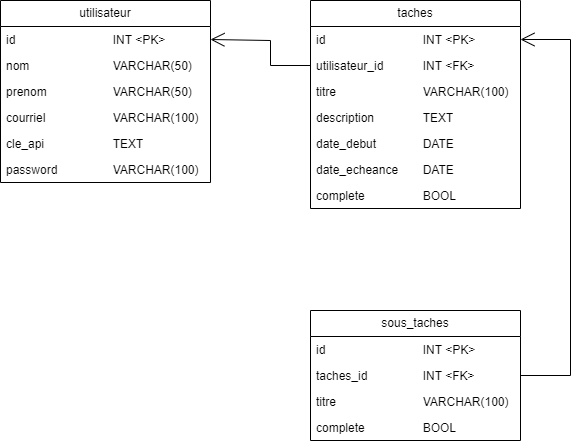

The diagram above was exported from draw.io. Its source (the exported page's mxGraphModel, read from the mxfile embedded in the PNG):
<mxGraphModel dx="521" dy="613" grid="1" gridSize="10" guides="1" tooltips="1" connect="1" arrows="1" fold="1" page="1" pageScale="1" pageWidth="827" pageHeight="1169" math="0" shadow="0">
  <root>
    <mxCell id="0" />
    <mxCell id="1" parent="0" />
    <mxCell id="93_gG3Y08mEVvEr2Rr8n-1" value="taches" style="swimlane;fontStyle=0;childLayout=stackLayout;horizontal=1;startSize=26;fillColor=none;horizontalStack=0;resizeParent=1;resizeParentMax=0;resizeLast=0;collapsible=1;marginBottom=0;whiteSpace=wrap;html=1;" vertex="1" parent="1">
      <mxGeometry x="350" y="40" width="210" height="208" as="geometry" />
    </mxCell>
    <mxCell id="93_gG3Y08mEVvEr2Rr8n-2" value="id&lt;span style=&quot;white-space: pre;&quot;&gt;&#09;&lt;/span&gt;&lt;span style=&quot;white-space: pre;&quot;&gt;&#09;&lt;/span&gt;&lt;span style=&quot;white-space: pre;&quot;&gt;&#09;&lt;span style=&quot;white-space: pre;&quot;&gt;&#09;&lt;/span&gt;&lt;/span&gt;INT &amp;lt;PK&amp;gt;" style="text;strokeColor=none;fillColor=none;align=left;verticalAlign=top;spacingLeft=4;spacingRight=4;overflow=hidden;rotatable=0;points=[[0,0.5],[1,0.5]];portConstraint=eastwest;whiteSpace=wrap;html=1;" vertex="1" parent="93_gG3Y08mEVvEr2Rr8n-1">
      <mxGeometry y="26" width="210" height="26" as="geometry" />
    </mxCell>
    <mxCell id="93_gG3Y08mEVvEr2Rr8n-3" value="utilisateur_id&lt;span style=&quot;white-space: pre;&quot;&gt;&#09;&lt;/span&gt;&lt;span style=&quot;white-space: pre;&quot;&gt;&#09;&lt;/span&gt;INT &amp;lt;FK&amp;gt;" style="text;strokeColor=none;fillColor=none;align=left;verticalAlign=top;spacingLeft=4;spacingRight=4;overflow=hidden;rotatable=0;points=[[0,0.5],[1,0.5]];portConstraint=eastwest;whiteSpace=wrap;html=1;" vertex="1" parent="93_gG3Y08mEVvEr2Rr8n-1">
      <mxGeometry y="52" width="210" height="26" as="geometry" />
    </mxCell>
    <mxCell id="93_gG3Y08mEVvEr2Rr8n-4" value="titre&lt;span style=&quot;white-space: pre;&quot;&gt;&#09;&lt;/span&gt;&lt;span style=&quot;white-space: pre;&quot;&gt;&#09;&lt;/span&gt;&lt;span style=&quot;white-space: pre;&quot;&gt;&#09;&lt;/span&gt;&lt;span style=&quot;white-space: pre;&quot;&gt;&#09;&lt;/span&gt;VARCHAR(100)" style="text;strokeColor=none;fillColor=none;align=left;verticalAlign=top;spacingLeft=4;spacingRight=4;overflow=hidden;rotatable=0;points=[[0,0.5],[1,0.5]];portConstraint=eastwest;whiteSpace=wrap;html=1;" vertex="1" parent="93_gG3Y08mEVvEr2Rr8n-1">
      <mxGeometry y="78" width="210" height="26" as="geometry" />
    </mxCell>
    <mxCell id="93_gG3Y08mEVvEr2Rr8n-16" value="description&lt;span style=&quot;white-space: pre;&quot;&gt;&#09;&lt;/span&gt;&lt;span style=&quot;white-space: pre;&quot;&gt;&#09;&lt;/span&gt;TEXT" style="text;strokeColor=none;fillColor=none;align=left;verticalAlign=top;spacingLeft=4;spacingRight=4;overflow=hidden;rotatable=0;points=[[0,0.5],[1,0.5]];portConstraint=eastwest;whiteSpace=wrap;html=1;" vertex="1" parent="93_gG3Y08mEVvEr2Rr8n-1">
      <mxGeometry y="104" width="210" height="26" as="geometry" />
    </mxCell>
    <mxCell id="93_gG3Y08mEVvEr2Rr8n-17" value="date_debut&lt;span style=&quot;white-space: pre;&quot;&gt;&#09;&lt;/span&gt;&lt;span style=&quot;white-space: pre;&quot;&gt;&#09;&lt;/span&gt;DATE" style="text;strokeColor=none;fillColor=none;align=left;verticalAlign=top;spacingLeft=4;spacingRight=4;overflow=hidden;rotatable=0;points=[[0,0.5],[1,0.5]];portConstraint=eastwest;whiteSpace=wrap;html=1;" vertex="1" parent="93_gG3Y08mEVvEr2Rr8n-1">
      <mxGeometry y="130" width="210" height="26" as="geometry" />
    </mxCell>
    <mxCell id="93_gG3Y08mEVvEr2Rr8n-18" value="date_echeance&lt;span style=&quot;white-space: pre;&quot;&gt;&#09;&lt;/span&gt;DATE" style="text;strokeColor=none;fillColor=none;align=left;verticalAlign=top;spacingLeft=4;spacingRight=4;overflow=hidden;rotatable=0;points=[[0,0.5],[1,0.5]];portConstraint=eastwest;whiteSpace=wrap;html=1;" vertex="1" parent="93_gG3Y08mEVvEr2Rr8n-1">
      <mxGeometry y="156" width="210" height="26" as="geometry" />
    </mxCell>
    <mxCell id="93_gG3Y08mEVvEr2Rr8n-19" value="complete&lt;span style=&quot;white-space: pre;&quot;&gt;&#09;&lt;/span&gt;&lt;span style=&quot;white-space: pre;&quot;&gt;&#09;&lt;/span&gt;&lt;span style=&quot;white-space: pre;&quot;&gt;&#09;&lt;/span&gt;BOOL" style="text;strokeColor=none;fillColor=none;align=left;verticalAlign=top;spacingLeft=4;spacingRight=4;overflow=hidden;rotatable=0;points=[[0,0.5],[1,0.5]];portConstraint=eastwest;whiteSpace=wrap;html=1;" vertex="1" parent="93_gG3Y08mEVvEr2Rr8n-1">
      <mxGeometry y="182" width="210" height="26" as="geometry" />
    </mxCell>
    <mxCell id="93_gG3Y08mEVvEr2Rr8n-5" value="sous_taches" style="swimlane;fontStyle=0;childLayout=stackLayout;horizontal=1;startSize=26;fillColor=none;horizontalStack=0;resizeParent=1;resizeParentMax=0;resizeLast=0;collapsible=1;marginBottom=0;whiteSpace=wrap;html=1;" vertex="1" parent="1">
      <mxGeometry x="350" y="350" width="210" height="130" as="geometry" />
    </mxCell>
    <mxCell id="93_gG3Y08mEVvEr2Rr8n-6" value="id&lt;span style=&quot;white-space: pre;&quot;&gt;&#09;&lt;/span&gt;&lt;span style=&quot;white-space: pre;&quot;&gt;&#09;&lt;/span&gt;&lt;span style=&quot;white-space: pre;&quot;&gt;&#09;&lt;/span&gt;&lt;span style=&quot;white-space: pre;&quot;&gt;&#09;&lt;/span&gt;INT &amp;lt;PK&amp;gt;" style="text;strokeColor=none;fillColor=none;align=left;verticalAlign=top;spacingLeft=4;spacingRight=4;overflow=hidden;rotatable=0;points=[[0,0.5],[1,0.5]];portConstraint=eastwest;whiteSpace=wrap;html=1;" vertex="1" parent="93_gG3Y08mEVvEr2Rr8n-5">
      <mxGeometry y="26" width="210" height="26" as="geometry" />
    </mxCell>
    <mxCell id="93_gG3Y08mEVvEr2Rr8n-7" value="taches_id&lt;span style=&quot;white-space: pre;&quot;&gt;&#09;&lt;/span&gt;&lt;span style=&quot;white-space: pre;&quot;&gt;&#09;&lt;/span&gt;&lt;span style=&quot;white-space: pre;&quot;&gt;&#09;&lt;/span&gt;INT &amp;lt;FK&amp;gt;" style="text;strokeColor=none;fillColor=none;align=left;verticalAlign=top;spacingLeft=4;spacingRight=4;overflow=hidden;rotatable=0;points=[[0,0.5],[1,0.5]];portConstraint=eastwest;whiteSpace=wrap;html=1;" vertex="1" parent="93_gG3Y08mEVvEr2Rr8n-5">
      <mxGeometry y="52" width="210" height="26" as="geometry" />
    </mxCell>
    <mxCell id="93_gG3Y08mEVvEr2Rr8n-8" value="titre&lt;span style=&quot;white-space: pre;&quot;&gt;&#09;&lt;/span&gt;&lt;span style=&quot;white-space: pre;&quot;&gt;&#09;&lt;/span&gt;&lt;span style=&quot;white-space: pre;&quot;&gt;&#09;&lt;/span&gt;&lt;span style=&quot;white-space: pre;&quot;&gt;&#09;&lt;/span&gt;VARCHAR(100)" style="text;strokeColor=none;fillColor=none;align=left;verticalAlign=top;spacingLeft=4;spacingRight=4;overflow=hidden;rotatable=0;points=[[0,0.5],[1,0.5]];portConstraint=eastwest;whiteSpace=wrap;html=1;" vertex="1" parent="93_gG3Y08mEVvEr2Rr8n-5">
      <mxGeometry y="78" width="210" height="26" as="geometry" />
    </mxCell>
    <mxCell id="93_gG3Y08mEVvEr2Rr8n-21" value="complete&lt;span style=&quot;white-space: pre;&quot;&gt;&#09;&lt;/span&gt;&lt;span style=&quot;white-space: pre;&quot;&gt;&#09;&lt;/span&gt;&lt;span style=&quot;white-space: pre;&quot;&gt;&#09;&lt;/span&gt;BOOL" style="text;strokeColor=none;fillColor=none;align=left;verticalAlign=top;spacingLeft=4;spacingRight=4;overflow=hidden;rotatable=0;points=[[0,0.5],[1,0.5]];portConstraint=eastwest;whiteSpace=wrap;html=1;" vertex="1" parent="93_gG3Y08mEVvEr2Rr8n-5">
      <mxGeometry y="104" width="210" height="26" as="geometry" />
    </mxCell>
    <mxCell id="93_gG3Y08mEVvEr2Rr8n-9" value="utilisateur" style="swimlane;fontStyle=0;childLayout=stackLayout;horizontal=1;startSize=26;fillColor=none;horizontalStack=0;resizeParent=1;resizeParentMax=0;resizeLast=0;collapsible=1;marginBottom=0;whiteSpace=wrap;html=1;" vertex="1" parent="1">
      <mxGeometry x="40" y="40" width="210" height="182" as="geometry" />
    </mxCell>
    <mxCell id="93_gG3Y08mEVvEr2Rr8n-10" value="id&lt;span style=&quot;white-space: pre;&quot;&gt;&#09;&lt;/span&gt;&lt;span style=&quot;white-space: pre;&quot;&gt;&#09;&lt;span style=&quot;white-space: pre;&quot;&gt;&#09;&lt;span style=&quot;white-space: pre;&quot;&gt;&#09;&lt;/span&gt;&lt;/span&gt;&lt;/span&gt;INT &amp;lt;PK&amp;gt;" style="text;strokeColor=none;fillColor=none;align=left;verticalAlign=top;spacingLeft=4;spacingRight=4;overflow=hidden;rotatable=0;points=[[0,0.5],[1,0.5]];portConstraint=eastwest;whiteSpace=wrap;html=1;" vertex="1" parent="93_gG3Y08mEVvEr2Rr8n-9">
      <mxGeometry y="26" width="210" height="26" as="geometry" />
    </mxCell>
    <mxCell id="93_gG3Y08mEVvEr2Rr8n-11" value="nom&lt;span style=&quot;white-space: pre;&quot;&gt;&#09;&lt;/span&gt;&lt;span style=&quot;white-space: pre;&quot;&gt;&#09;&lt;/span&gt;&lt;span style=&quot;white-space: pre;&quot;&gt;&#09;&lt;span style=&quot;white-space: pre;&quot;&gt;&#09;&lt;/span&gt;&lt;/span&gt;VARCHAR(50)" style="text;strokeColor=none;fillColor=none;align=left;verticalAlign=top;spacingLeft=4;spacingRight=4;overflow=hidden;rotatable=0;points=[[0,0.5],[1,0.5]];portConstraint=eastwest;whiteSpace=wrap;html=1;" vertex="1" parent="93_gG3Y08mEVvEr2Rr8n-9">
      <mxGeometry y="52" width="210" height="26" as="geometry" />
    </mxCell>
    <mxCell id="93_gG3Y08mEVvEr2Rr8n-12" value="prenom&lt;span style=&quot;white-space: pre;&quot;&gt;&#09;&lt;/span&gt;&lt;span style=&quot;white-space: pre;&quot;&gt;&#09;&lt;span style=&quot;white-space: pre;&quot;&gt;&#09;&lt;/span&gt;&lt;/span&gt;VARCHAR(50)" style="text;strokeColor=none;fillColor=none;align=left;verticalAlign=top;spacingLeft=4;spacingRight=4;overflow=hidden;rotatable=0;points=[[0,0.5],[1,0.5]];portConstraint=eastwest;whiteSpace=wrap;html=1;" vertex="1" parent="93_gG3Y08mEVvEr2Rr8n-9">
      <mxGeometry y="78" width="210" height="26" as="geometry" />
    </mxCell>
    <mxCell id="93_gG3Y08mEVvEr2Rr8n-13" value="courriel&lt;span style=&quot;white-space: pre;&quot;&gt;&#09;&lt;/span&gt;&lt;span style=&quot;white-space: pre;&quot;&gt;&#09;&lt;span style=&quot;white-space: pre;&quot;&gt;&#09;&lt;/span&gt;&lt;/span&gt;VARCHAR(100)" style="text;strokeColor=none;fillColor=none;align=left;verticalAlign=top;spacingLeft=4;spacingRight=4;overflow=hidden;rotatable=0;points=[[0,0.5],[1,0.5]];portConstraint=eastwest;whiteSpace=wrap;html=1;" vertex="1" parent="93_gG3Y08mEVvEr2Rr8n-9">
      <mxGeometry y="104" width="210" height="26" as="geometry" />
    </mxCell>
    <mxCell id="93_gG3Y08mEVvEr2Rr8n-14" value="cle_api&lt;span style=&quot;white-space: pre;&quot;&gt;&#09;&lt;/span&gt;&lt;span style=&quot;white-space: pre;&quot;&gt;&#09;&lt;span style=&quot;white-space: pre;&quot;&gt;&#09;&lt;/span&gt;&lt;/span&gt;TEXT" style="text;strokeColor=none;fillColor=none;align=left;verticalAlign=top;spacingLeft=4;spacingRight=4;overflow=hidden;rotatable=0;points=[[0,0.5],[1,0.5]];portConstraint=eastwest;whiteSpace=wrap;html=1;" vertex="1" parent="93_gG3Y08mEVvEr2Rr8n-9">
      <mxGeometry y="130" width="210" height="26" as="geometry" />
    </mxCell>
    <mxCell id="93_gG3Y08mEVvEr2Rr8n-15" value="password&lt;span style=&quot;white-space: pre;&quot;&gt;&#09;&lt;/span&gt;&lt;span style=&quot;white-space: pre;&quot;&gt;&#09;&lt;span style=&quot;white-space: pre;&quot;&gt;&#09;&lt;/span&gt;&lt;/span&gt;VARCHAR(100)" style="text;strokeColor=none;fillColor=none;align=left;verticalAlign=top;spacingLeft=4;spacingRight=4;overflow=hidden;rotatable=0;points=[[0,0.5],[1,0.5]];portConstraint=eastwest;whiteSpace=wrap;html=1;" vertex="1" parent="93_gG3Y08mEVvEr2Rr8n-9">
      <mxGeometry y="156" width="210" height="26" as="geometry" />
    </mxCell>
    <mxCell id="93_gG3Y08mEVvEr2Rr8n-22" value="" style="endArrow=open;endFill=1;endSize=12;html=1;rounded=0;exitX=0;exitY=0.5;exitDx=0;exitDy=0;entryX=1;entryY=0.5;entryDx=0;entryDy=0;" edge="1" parent="1" source="93_gG3Y08mEVvEr2Rr8n-3" target="93_gG3Y08mEVvEr2Rr8n-10">
      <mxGeometry width="160" relative="1" as="geometry">
        <mxPoint x="330" y="110" as="sourcePoint" />
        <mxPoint x="260" y="105" as="targetPoint" />
        <Array as="points">
          <mxPoint x="310" y="105" />
          <mxPoint x="310" y="80" />
        </Array>
      </mxGeometry>
    </mxCell>
    <mxCell id="93_gG3Y08mEVvEr2Rr8n-23" value="" style="endArrow=open;endFill=1;endSize=12;html=1;rounded=0;entryX=1;entryY=0.5;entryDx=0;entryDy=0;exitX=1;exitY=0.5;exitDx=0;exitDy=0;" edge="1" parent="1" source="93_gG3Y08mEVvEr2Rr8n-7" target="93_gG3Y08mEVvEr2Rr8n-2">
      <mxGeometry width="160" relative="1" as="geometry">
        <mxPoint x="610" y="440" as="sourcePoint" />
        <mxPoint x="770" y="120" as="targetPoint" />
        <Array as="points">
          <mxPoint x="610" y="415" />
          <mxPoint x="610" y="79" />
        </Array>
      </mxGeometry>
    </mxCell>
  </root>
</mxGraphModel>